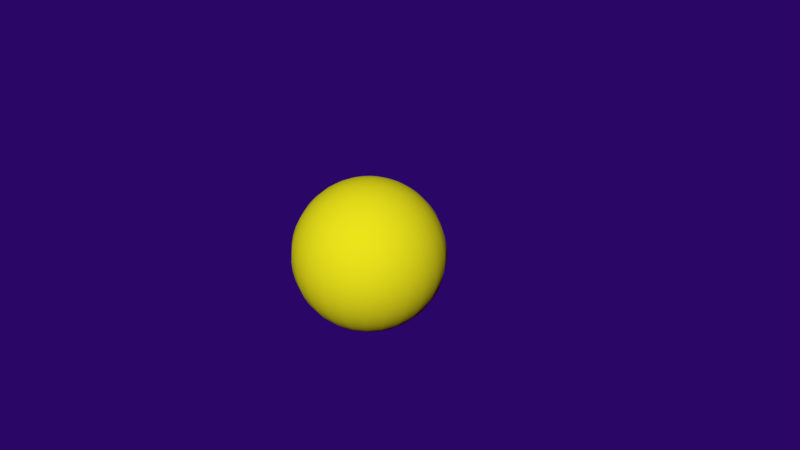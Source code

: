 # Source: sun.blend  (saved by Blender 2.79.0; exported with 4.5.12 LTS)
import bpy
from mathutils import Matrix  # noqa: F401  (used for matrix-valued properties, if any)

bpy.ops.wm.read_factory_settings(use_empty=True)
scene = bpy.context.scene
scene.name = 'Scene'

# ---- collections
col_collection_1 = bpy.data.collections.new('Collection 1'); scene.collection.children.link(col_collection_1)

# ---- materials (node trees are filled in below, after node groups)
mat_material_002 = bpy.data.materials.new('Material.002')
mat_material_002.alpha_threshold = 0.0
mat_material_002.use_transparent_shadow = False
mat_material_002.roughness = 0.5
mat_material_001 = bpy.data.materials.new('Material.001')
mat_material_001.alpha_threshold = 0.0
mat_material_001.use_transparent_shadow = False
mat_material_001.diffuse_color = (0.855, 0.811, 0.01017, 1.0)
mat_material_001.roughness = 0.5

# ---- material node trees

# ---- world
world_world = bpy.data.worlds.new('World'); scene.world = world_world
world_world.color = (0.02344, 0.001826, 0.1329)
world_world.use_sun_shadow = False
world_world.sun_shadow_jitter_overblur = 0.0
world_world.cycles.sampling_method = 'MANUAL'

# ---- cameras
cam_camera = bpy.data.cameras.new('Camera')
cam_camera.clip_end = 100.0
cam_camera.lens = 35.0
cam_camera.sensor_width = 32.0
cam_camera.sensor_height = 18.0
cam_camera.ortho_scale = 7.314
cam_camera.dof.focus_distance = 0.0
cam_camera.dof.aperture_fstop = 128.0

# ---- meshes
me_circle = bpy.data.meshes.new('Circle')
me_circle.from_pydata([(0.0, 1.0, 0.0), (-0.1951, 0.9808, 0.0), (-0.3827, 0.9239, 0.0), (-0.5556, 0.8315, 0.0), (-0.7071, 0.7071, 0.0), (-0.8315, 0.5556, 0.0), (-0.9239, 0.3827, 0.0), (-0.9808, 0.1951, 0.0), (-1.0, 7.55e-08, 0.0), (-0.9808, -0.1951, 0.0), (-0.9239, -0.3827, 0.0), (-0.8315, -0.5556, 0.0), (-0.7071, -0.7071, 0.0), (-0.5556, -0.8315, 0.0), (-0.3827, -0.9239, 0.0), (-0.1951, -0.9808, 0.0), (3.258e-07, -1.0, 0.0), (0.1951, -0.9808, 0.0), (0.3827, -0.9239, 0.0), (0.5556, -0.8315, 0.0), (0.7071, -0.7071, 0.0), (0.8315, -0.5556, 0.0), (0.9239, -0.3827, 0.0), (0.9808, -0.1951, 0.0), (1.0, 9.656e-07, 0.0), (0.9808, 0.1951, 0.0), (0.9239, 0.3827, 0.0), (0.8315, 0.5556, 0.0), (0.7071, 0.7071, 0.0), (0.5556, 0.8315, 0.0), (0.3827, 0.9239, 0.0), (0.1951, 0.9808, 0.0)], [(1, 0), (2, 1), (3, 2), (4, 3), (5, 4), (6, 5), (7, 6), (8, 7), (9, 8), (10, 9), (11, 10), (12, 11), (13, 12), (14, 13), (15, 14), (16, 15), (17, 16), (18, 17), (19, 18), (20, 19), (21, 20), (22, 21), (23, 22), (24, 23), (25, 24), (26, 25), (27, 26), (28, 27), (29, 28), (30, 29), (31, 30), (0, 31)], [])
me_circle.materials.append(mat_material_002)
me_circle.use_remesh_preserve_volume = False
me_circle.use_remesh_preserve_attributes = False
me_circle.use_mirror_vertex_groups = False
me_circle.update()
me_sphere = bpy.data.meshes.new('Sphere')
me_sphere.from_pydata([(0.0, 0.3827, 0.9239), (0.0, 0.7934, 0.6088), (0.0, 0.866, 0.5), (0.0, 0.9239, 0.3827), (0.0, 0.9914, 0.1305), (0.0, 0.9659, -0.2588), (0.0, 0.9239, -0.3827), (0.0, 0.866, -0.5), (0.0, 0.7934, -0.6088), (0.0, 0.7071, -0.7071), (0.0, 0.6088, -0.7934), (0.0, 0.3827, -0.9239), (0.0, 0.2588, -0.9659), (0.03378, 0.1261, 0.9914), (0.06699, 0.25, 0.9659), (0.09905, 0.3696, 0.9239), (0.1294, 0.483, 0.866), (0.1576, 0.588, 0.7934), (0.183, 0.683, 0.7071), (0.2053, 0.7663, 0.6088), (0.2241, 0.8365, 0.5), (0.2391, 0.8924, 0.3827), (0.25, 0.933, 0.2588), (0.2566, 0.9577, 0.1305), (0.2588, 0.9659, 1.947e-07), (0.2566, 0.9577, -0.1305), (0.25, 0.933, -0.2588), (0.2391, 0.8924, -0.3827), (0.2241, 0.8365, -0.5), (0.2053, 0.7663, -0.6088), (0.183, 0.683, -0.7071), (0.1576, 0.588, -0.7934), (0.1294, 0.483, -0.866), (0.09905, 0.3696, -0.9239), (0.06699, 0.25, -0.9659), (0.03378, 0.1261, -0.9914), (0.06526, 0.113, 0.9914), (0.1294, 0.2241, 0.9659), (0.1913, 0.3314, 0.9239), (0.25, 0.433, 0.866), (0.3044, 0.5272, 0.7934), (0.3536, 0.6124, 0.7071), (0.3967, 0.6871, 0.6088), (0.433, 0.75, 0.5), (0.4619, 0.8001, 0.3827), (0.483, 0.8365, 0.2588), (0.4957, 0.8586, 0.1305), (0.5, 0.866, 1.947e-07), (0.4957, 0.8586, -0.1305), (0.483, 0.8365, -0.2588), (0.4619, 0.8001, -0.3827), (0.433, 0.75, -0.5), (0.3967, 0.6871, -0.6088), (0.3536, 0.6124, -0.7071), (0.3044, 0.5272, -0.7934), (0.25, 0.433, -0.866), (0.1913, 0.3314, -0.9239), (0.1294, 0.2241, -0.9659), (0.06526, 0.113, -0.9914), (-2.754e-07, 1.141e-07, 1.0), (0.0923, 0.0923, 0.9914), (0.183, 0.183, 0.9659), (0.2706, 0.2706, 0.9239), (0.3536, 0.3536, 0.866), (0.4305, 0.4305, 0.7934), (0.5, 0.5, 0.7071), (0.561, 0.561, 0.6088), (0.6124, 0.6124, 0.5), (0.6533, 0.6533, 0.3827), (0.683, 0.683, 0.2588), (0.7011, 0.7011, 0.1305), (0.7071, 0.7071, 1.947e-07), (0.7011, 0.7011, -0.1305), (0.683, 0.683, -0.2588), (0.6533, 0.6533, -0.3827), (0.6124, 0.6124, -0.5), (0.561, 0.561, -0.6088), (0.5, 0.5, -0.7071), (0.4305, 0.4305, -0.7934), (0.3536, 0.3536, -0.866), (0.2706, 0.2706, -0.9239), (0.183, 0.183, -0.9659), (0.0923, 0.0923, -0.9914), (0.113, 0.06526, 0.9914), (0.2241, 0.1294, 0.9659), (0.3314, 0.1913, 0.9239), (0.433, 0.25, 0.866), (0.5272, 0.3044, 0.7934), (0.6124, 0.3536, 0.7071), (0.6871, 0.3967, 0.6088), (0.75, 0.433, 0.5), (0.8001, 0.4619, 0.3827), (0.8365, 0.483, 0.2588), (0.8586, 0.4957, 0.1305), (0.866, 0.5, 1.947e-07), (0.8586, 0.4957, -0.1305), (0.8365, 0.483, -0.2588), (0.8001, 0.4619, -0.3827), (0.75, 0.433, -0.5), (0.6871, 0.3967, -0.6088), (0.6124, 0.3536, -0.7071), (0.5272, 0.3044, -0.7934), (0.433, 0.25, -0.866), (0.3314, 0.1913, -0.9239), (0.2241, 0.1294, -0.9659), (0.113, 0.06526, -0.9914), (0.1261, 0.03378, 0.9914), (0.25, 0.06699, 0.9659), (0.3696, 0.09905, 0.9239), (0.483, 0.1294, 0.866), (0.588, 0.1576, 0.7934), (0.683, 0.183, 0.7071), (0.7663, 0.2053, 0.6088), (0.8365, 0.2241, 0.5), (0.8924, 0.2391, 0.3827), (0.933, 0.25, 0.2588), (0.9577, 0.2566, 0.1305), (0.9659, 0.2588, 1.947e-07), (0.9577, 0.2566, -0.1305), (0.933, 0.25, -0.2588), (0.8924, 0.2391, -0.3827), (0.8365, 0.2241, -0.5), (0.7663, 0.2053, -0.6088), (0.683, 0.183, -0.7071), (0.588, 0.1576, -0.7934), (0.483, 0.1294, -0.866), (0.3696, 0.09905, -0.9239), (0.25, 0.06699, -0.9659), (0.1261, 0.03378, -0.9914), (0.1305, 3.932e-07, 0.9914), (0.2588, 4.007e-07, 0.9659), (0.3827, 3.187e-07, 0.9239), (0.5, 3.262e-07, 0.866), (0.6088, 4.007e-07, 0.7934), (0.7071, 3.262e-07, 0.7071), (0.7934, 3.56e-07, 0.6088), (0.866, 4.007e-07, 0.5), (0.9239, 3.858e-07, 0.3827), (0.9659, 4.305e-07, 0.2588), (0.9914, 3.56e-07, 0.1305), (1.0, 3.262e-07, 1.947e-07), (0.9914, 3.262e-07, -0.1305), (0.9659, 4.156e-07, -0.2588), (0.9239, 3.56e-07, -0.3827), (0.866, 3.411e-07, -0.5), (0.7934, 3.858e-07, -0.6088), (0.7071, 4.007e-07, -0.7071), (0.6088, 3.113e-07, -0.7934), (0.5, 3.932e-07, -0.866), (0.3827, 3.262e-07, -0.9239), (0.2588, 3.932e-07, -0.9659), (0.1305, 4.119e-07, -0.9914), (0.1261, -0.03378, 0.9914), (0.25, -0.06699, 0.9659), (0.3696, -0.09905, 0.9239), (0.483, -0.1294, 0.866), (0.588, -0.1576, 0.7934), (0.683, -0.183, 0.7071), (0.7663, -0.2053, 0.6088), (0.8365, -0.2241, 0.5), (0.8924, -0.2391, 0.3827), (0.933, -0.25, 0.2588), (0.9577, -0.2566, 0.1305), (0.9659, -0.2588, 1.947e-07), (0.9577, -0.2566, -0.1305), (0.933, -0.25, -0.2588), (0.8924, -0.2391, -0.3827), (0.8365, -0.2241, -0.5), (0.7663, -0.2053, -0.6088), (0.683, -0.183, -0.7071), (0.588, -0.1576, -0.7934), (0.483, -0.1294, -0.866), (0.3696, -0.09905, -0.9239), (0.25, -0.06699, -0.9659), (0.1261, -0.03378, -0.9914), (0.113, -0.06526, 0.9914), (0.2241, -0.1294, 0.9659), (0.3314, -0.1913, 0.9239), (0.433, -0.25, 0.866), (0.5272, -0.3044, 0.7934), (0.6124, -0.3536, 0.7071), (0.6871, -0.3967, 0.6088), (0.75, -0.433, 0.5), (0.8001, -0.4619, 0.3827), (0.8365, -0.483, 0.2588), (0.8586, -0.4957, 0.1305), (0.866, -0.5, 1.947e-07), (0.8586, -0.4957, -0.1305), (0.8365, -0.483, -0.2588), (0.8001, -0.4619, -0.3827), (0.75, -0.433, -0.5), (0.6871, -0.3967, -0.6088), (0.6124, -0.3536, -0.7071), (0.5272, -0.3044, -0.7934), (0.433, -0.25, -0.866), (0.3314, -0.1913, -0.9239), (0.2241, -0.1294, -0.9659), (0.113, -0.06526, -0.9914), (0.0923, -0.0923, 0.9914), (0.183, -0.183, 0.9659), (0.2706, -0.2706, 0.9239), (0.3536, -0.3536, 0.866), (0.4305, -0.4305, 0.7934), (0.5, -0.5, 0.7071), (0.561, -0.561, 0.6088), (0.6124, -0.6124, 0.5), (0.6533, -0.6533, 0.3827), (0.683, -0.683, 0.2588), (0.7011, -0.7011, 0.1305), (0.7071, -0.7071, 1.947e-07), (0.7011, -0.7011, -0.1305), (0.683, -0.683, -0.2588), (0.6533, -0.6533, -0.3827), (0.6124, -0.6124, -0.5), (0.561, -0.561, -0.6088), (0.5, -0.5, -0.7071), (0.4305, -0.4305, -0.7934), (0.3536, -0.3536, -0.866), (0.2706, -0.2706, -0.9239), (0.183, -0.183, -0.9659), (0.0923, -0.0923, -0.9914), (0.06526, -0.113, 0.9914), (0.1294, -0.2241, 0.9659), (0.1913, -0.3314, 0.9239), (0.25, -0.433, 0.866), (0.3044, -0.5272, 0.7934), (0.3536, -0.6124, 0.7071), (0.3967, -0.6871, 0.6088), (0.433, -0.75, 0.5), (0.4619, -0.8001, 0.3827), (0.483, -0.8365, 0.2588), (0.4957, -0.8586, 0.1305), (0.5, -0.866, 1.947e-07), (0.4957, -0.8586, -0.1305), (0.483, -0.8365, -0.2588), (0.4619, -0.8001, -0.3827), (0.433, -0.75, -0.5), (0.3967, -0.6871, -0.6088), (0.3536, -0.6124, -0.7071), (0.3044, -0.5272, -0.7934), (0.25, -0.433, -0.866), (0.1913, -0.3314, -0.9239), (0.1294, -0.2241, -0.9659), (0.06526, -0.113, -0.9914), (0.03378, -0.1261, 0.9914), (0.06699, -0.25, 0.9659), (0.09905, -0.3696, 0.9239), (0.1294, -0.483, 0.866), (0.1576, -0.588, 0.7934), (0.183, -0.683, 0.7071), (0.2053, -0.7663, 0.6088), (0.2241, -0.8365, 0.5), (0.2391, -0.8924, 0.3827), (0.25, -0.933, 0.2588), (0.2566, -0.9577, 0.1305), (0.2588, -0.9659, 1.947e-07), (0.2566, -0.9577, -0.1305), (0.25, -0.933, -0.2588), (0.2391, -0.8924, -0.3827), (0.2241, -0.8365, -0.5), (0.2053, -0.7663, -0.6088), (0.183, -0.683, -0.7071), (0.1576, -0.588, -0.7934), (0.1294, -0.483, -0.866), (0.09905, -0.3696, -0.9239), (0.06699, -0.25, -0.9659), (0.03378, -0.1261, -0.9914), (-3.93e-09, -0.1305, 0.9914), (1.097e-08, -0.2588, 0.9659), (-7.844e-08, -0.3827, 0.9239), (-7.099e-08, -0.5, 0.866), (3.52e-09, -0.6088, 0.7934), (-1.455e-07, -0.7071, 0.7071), (-1.455e-07, -0.7934, 0.6088), (-5.608e-08, -0.866, 0.5), (-8.589e-08, -0.9239, 0.3827), (-5.608e-08, -0.9659, 0.2588), (-4.118e-08, -0.9914, 0.1305), (-8.589e-08, -1.0, 1.947e-07), (-7.099e-08, -0.9914, -0.1305), (-5.608e-08, -0.9659, -0.2588), (-1.455e-07, -0.9239, -0.3827), (-5.608e-08, -0.866, -0.5), (-7.099e-08, -0.7934, -0.6088), (-8.589e-08, -0.7071, -0.7071), (-1.157e-07, -0.6088, -0.7934), (-3.373e-08, -0.5, -0.866), (-4.863e-08, -0.3827, -0.9239), (-1.883e-08, -0.2588, -0.9659), (2.587e-08, -0.1305, -0.9914), (-0.03378, -0.1261, 0.9914), (-0.06699, -0.25, 0.9659), (-0.09905, -0.3696, 0.9239), (-0.1294, -0.483, 0.866), (-0.1576, -0.588, 0.7934), (-0.183, -0.683, 0.7071), (-0.2053, -0.7663, 0.6088), (-0.2241, -0.8365, 0.5), (-0.2391, -0.8924, 0.3827), (-0.25, -0.933, 0.2588), (-0.2566, -0.9577, 0.1305), (-0.2588, -0.9659, 1.947e-07), (-0.2566, -0.9577, -0.1305), (-0.25, -0.933, -0.2588), (-0.2391, -0.8924, -0.3827), (-0.2241, -0.8365, -0.5), (-0.2053, -0.7663, -0.6088), (-0.183, -0.683, -0.7071), (-0.1576, -0.588, -0.7934), (-0.1294, -0.483, -0.866), (-0.09905, -0.3696, -0.9239), (-0.06699, -0.25, -0.9659), (-0.03378, -0.1261, -0.9914), (-0.06526, -0.113, 0.9914), (-0.1294, -0.2241, 0.9659), (-0.1913, -0.3314, 0.9239), (-0.25, -0.433, 0.866), (-0.3044, -0.5272, 0.7934), (-0.3536, -0.6124, 0.7071), (-0.3967, -0.6871, 0.6088), (-0.433, -0.75, 0.5), (-0.4619, -0.8001, 0.3827), (-0.483, -0.8365, 0.2588), (-0.4957, -0.8586, 0.1305), (-0.5, -0.866, 1.947e-07), (-0.4957, -0.8586, -0.1305), (-0.483, -0.8365, -0.2588), (-0.4619, -0.8001, -0.3827), (-0.433, -0.75, -0.5), (-0.3967, -0.6871, -0.6088), (-0.3536, -0.6124, -0.7071), (-0.3044, -0.5272, -0.7934), (-0.25, -0.433, -0.866), (-0.1913, -0.3314, -0.9239), (-0.1294, -0.2241, -0.9659), (-0.06526, -0.113, -0.9914), (0.0, 3.894e-07, -1.0), (-0.0923, -0.0923, 0.9914), (-0.183, -0.183, 0.9659), (-0.2706, -0.2706, 0.9239), (-0.3536, -0.3536, 0.866), (-0.4305, -0.4305, 0.7934), (-0.5, -0.5, 0.7071), (-0.561, -0.561, 0.6088), (-0.6124, -0.6124, 0.5), (-0.6533, -0.6533, 0.3827), (-0.683, -0.683, 0.2588), (-0.7011, -0.7011, 0.1305), (-0.7071, -0.7071, 1.947e-07), (-0.7011, -0.7011, -0.1305), (-0.683, -0.683, -0.2588), (-0.6533, -0.6533, -0.3827), (-0.6124, -0.6124, -0.5), (-0.561, -0.561, -0.6088), (-0.5, -0.5, -0.7071), (-0.4305, -0.4305, -0.7934), (-0.3536, -0.3536, -0.866), (-0.2706, -0.2706, -0.9239), (-0.183, -0.183, -0.9659), (-0.0923, -0.0923, -0.9914), (-0.113, -0.06526, 0.9914), (-0.2241, -0.1294, 0.9659), (-0.3314, -0.1913, 0.9239), (-0.433, -0.25, 0.866), (-0.5272, -0.3044, 0.7934), (-0.6124, -0.3536, 0.7071), (-0.6871, -0.3967, 0.6088), (-0.75, -0.433, 0.5), (-0.8001, -0.4619, 0.3827), (-0.8365, -0.483, 0.2588), (-0.8586, -0.4957, 0.1305), (-0.866, -0.5, 1.947e-07), (-0.8586, -0.4957, -0.1305), (-0.8365, -0.483, -0.2588), (-0.8001, -0.4619, -0.3827), (-0.75, -0.433, -0.5), (-0.6871, -0.3967, -0.6088), (-0.6124, -0.3536, -0.7071), (-0.5272, -0.3044, -0.7934), (-0.433, -0.25, -0.866), (-0.3314, -0.1913, -0.9239), (-0.2241, -0.1294, -0.9659), (-0.113, -0.06526, -0.9914), (-0.1261, -0.03378, 0.9914), (-0.25, -0.06699, 0.9659), (-0.3696, -0.09905, 0.9239), (-0.483, -0.1294, 0.866), (-0.588, -0.1576, 0.7934), (-0.683, -0.183, 0.7071), (-0.7663, -0.2053, 0.6088), (-0.8365, -0.2241, 0.5), (-0.8924, -0.2391, 0.3827), (-0.933, -0.25, 0.2588), (-0.9577, -0.2566, 0.1305), (-0.9659, -0.2588, 1.947e-07), (-0.9577, -0.2566, -0.1305), (-0.933, -0.25, -0.2588), (-0.8924, -0.2391, -0.3827), (-0.8365, -0.2241, -0.5), (-0.7663, -0.2053, -0.6088), (-0.683, -0.183, -0.7071), (-0.588, -0.1576, -0.7934), (-0.483, -0.1294, -0.866), (-0.3696, -0.09905, -0.9239), (-0.25, -0.06699, -0.9659), (-0.1261, -0.03378, -0.9914), (-0.1305, 4.193e-07, 0.9914), (-0.2588, 4.081e-07, 0.9659), (-0.3827, 4.603e-07, 0.9239), (-0.5, 4.678e-07, 0.866), (-0.6088, 3.709e-07, 0.7934), (-0.7071, 4.901e-07, 0.7071), (-0.7934, 5.348e-07, 0.6088), (-0.866, 4.901e-07, 0.5), (-0.9239, 4.752e-07, 0.3827), (-0.9659, 4.007e-07, 0.2588), (-0.9914, 4.156e-07, 0.1305), (-1.0, 3.709e-07, 1.947e-07), (-0.9914, 4.454e-07, -0.1305), (-0.9659, 3.709e-07, -0.2588), (-0.9239, 5.497e-07, -0.3827), (-0.866, 4.901e-07, -0.5), (-0.7934, 4.603e-07, -0.6088), (-0.7071, 4.603e-07, -0.7071), (-0.6088, 4.901e-07, -0.7934), (-0.5, 3.634e-07, -0.866), (-0.3827, 4.007e-07, -0.9239), (-0.2588, 4.156e-07, -0.9659), (-0.1305, 3.821e-07, -0.9914), (-0.1261, 0.03378, 0.9914), (-0.25, 0.06699, 0.9659), (-0.3696, 0.09905, 0.9239), (-0.483, 0.1294, 0.866), (-0.588, 0.1576, 0.7934), (-0.683, 0.183, 0.7071), (-0.7663, 0.2053, 0.6088), (-0.8365, 0.2241, 0.5), (-0.8924, 0.2391, 0.3827), (-0.933, 0.25, 0.2588), (-0.9577, 0.2566, 0.1305), (-0.9659, 0.2588, 1.947e-07), (-0.9577, 0.2566, -0.1305), (-0.933, 0.25, -0.2588), (-0.8924, 0.2391, -0.3827), (-0.8365, 0.2241, -0.5), (-0.7663, 0.2053, -0.6088), (-0.683, 0.183, -0.7071), (-0.588, 0.1576, -0.7934), (-0.483, 0.1294, -0.866), (-0.3696, 0.09905, -0.9239), (-0.25, 0.06699, -0.9659), (-0.1261, 0.03378, -0.9914), (-0.113, 0.06526, 0.9914), (-0.2241, 0.1294, 0.9659), (-0.3314, 0.1913, 0.9239), (-0.433, 0.25, 0.866), (-0.5272, 0.3044, 0.7934), (-0.6124, 0.3536, 0.7071), (-0.6871, 0.3967, 0.6088), (-0.75, 0.433, 0.5), (-0.8001, 0.4619, 0.3827), (-0.8365, 0.483, 0.2588), (-0.8586, 0.4957, 0.1305), (-0.866, 0.5, 1.947e-07), (-0.8586, 0.4957, -0.1305), (-0.8365, 0.483, -0.2588), (-0.8001, 0.4619, -0.3827), (-0.75, 0.433, -0.5), (-0.6871, 0.3967, -0.6088), (-0.6124, 0.3536, -0.7071), (-0.5272, 0.3044, -0.7934), (-0.433, 0.25, -0.866), (-0.3314, 0.1913, -0.9239), (-0.2241, 0.1294, -0.9659), (-0.113, 0.06526, -0.9914), (-0.0923, 0.0923, 0.9914), (-0.183, 0.183, 0.9659), (-0.2706, 0.2706, 0.9239), (-0.3536, 0.3536, 0.866), (-0.4305, 0.4305, 0.7934), (-0.5, 0.5, 0.7071), (-0.561, 0.561, 0.6088), (-0.6124, 0.6124, 0.5), (-0.6533, 0.6533, 0.3827), (-0.683, 0.683, 0.2588), (-0.7011, 0.7011, 0.1305), (-0.7071, 0.7071, 1.947e-07), (-0.7011, 0.7011, -0.1305), (-0.683, 0.683, -0.2588), (-0.6533, 0.6533, -0.3827), (-0.6124, 0.6124, -0.5), (-0.561, 0.561, -0.6088), (-0.5, 0.5, -0.7071), (-0.4305, 0.4305, -0.7934), (-0.3536, 0.3536, -0.866), (-0.2706, 0.2706, -0.9239), (-0.183, 0.183, -0.9659), (-0.0923, 0.0923, -0.9914), (-0.06526, 0.113, 0.9914), (-0.1294, 0.2241, 0.9659), (-0.1913, 0.3314, 0.9239), (-0.25, 0.433, 0.866), (-0.3044, 0.5272, 0.7934), (-0.3536, 0.6124, 0.7071), (-0.3967, 0.6871, 0.6088), (-0.433, 0.75, 0.5), (-0.4619, 0.8001, 0.3827), (-0.483, 0.8365, 0.2588), (-0.4957, 0.8586, 0.1305), (-0.5, 0.866, 1.947e-07), (-0.4957, 0.8586, -0.1305), (-0.483, 0.8365, -0.2588), (-0.4619, 0.8001, -0.3827), (-0.433, 0.75, -0.5), (-0.3967, 0.6871, -0.6088), (-0.3536, 0.6124, -0.7071), (-0.3044, 0.5272, -0.7934), (-0.25, 0.433, -0.866), (-0.1913, 0.3314, -0.9239), (-0.1294, 0.2241, -0.9659), (-0.06526, 0.113, -0.9914), (-0.03378, 0.1261, 0.9914), (-0.06699, 0.25, 0.9659), (-0.09905, 0.3696, 0.9239), (-0.1294, 0.483, 0.866), (-0.1576, 0.588, 0.7934), (-0.183, 0.683, 0.7071), (-0.2053, 0.7663, 0.6088), (-0.2241, 0.8365, 0.5), (-0.2391, 0.8924, 0.3827), (-0.25, 0.933, 0.2588), (-0.2566, 0.9577, 0.1305), (-0.2588, 0.9659, 1.947e-07), (-0.2566, 0.9577, -0.1305), (-0.25, 0.933, -0.2588), (-0.2391, 0.8924, -0.3827), (-0.2241, 0.8365, -0.5), (-0.2053, 0.7663, -0.6088), (-0.183, 0.683, -0.7071), (-0.1576, 0.588, -0.7934), (-0.1294, 0.483, -0.866), (-0.09905, 0.3696, -0.9239), (-0.06699, 0.25, -0.9659), (-0.03378, 0.1261, -0.9914), (2.587e-08, 0.1305, 0.9914), (1.842e-08, 0.2588, 0.9659), (4.822e-08, 0.5, 0.866), (-4.118e-08, 0.6088, 0.7934), (7.803e-08, 0.7071, 0.7071), (-5.608e-08, 0.9659, 0.2588), (-4.118e-08, 1.0, 1.947e-07), (3.332e-08, 0.9914, -0.1305), (-5.608e-08, 0.5, -0.866), (-1.883e-08, 0.1305, -0.9914)], [], [(547, 546, 16, 17), (552, 10, 31, 32), (551, 550, 24, 25), (548, 547, 17, 18), (11, 552, 32, 33), (5, 551, 25, 26), (1, 548, 18, 19), (12, 11, 33, 34), (6, 5, 26, 27), (2, 1, 19, 20), (553, 12, 34, 35), (544, 59, 13), (7, 6, 27, 28), (3, 2, 20, 21), (336, 553, 35), (545, 544, 13, 14), (8, 7, 28, 29), (549, 3, 21, 22), (0, 545, 14, 15), (9, 8, 29, 30), (4, 549, 22, 23), (546, 0, 15, 16), (10, 9, 30, 31), (550, 4, 23, 24), (15, 14, 37, 38), (30, 29, 52, 53), (23, 22, 45, 46), (16, 15, 38, 39), (31, 30, 53, 54), (24, 23, 46, 47), (17, 16, 39, 40), (32, 31, 54, 55), (25, 24, 47, 48), (18, 17, 40, 41), (33, 32, 55, 56), (26, 25, 48, 49), (19, 18, 41, 42), (34, 33, 56, 57), (27, 26, 49, 50), (20, 19, 42, 43), (35, 34, 57, 58), (13, 59, 36), (28, 27, 50, 51), (21, 20, 43, 44), (336, 35, 58), (14, 13, 36, 37), (29, 28, 51, 52), (22, 21, 44, 45), (41, 40, 64, 65), (56, 55, 79, 80), (49, 48, 72, 73), (42, 41, 65, 66), (57, 56, 80, 81), (50, 49, 73, 74), (43, 42, 66, 67), (58, 57, 81, 82), (36, 59, 60), (51, 50, 74, 75), (44, 43, 67, 68), (336, 58, 82), (37, 36, 60, 61), (52, 51, 75, 76), (45, 44, 68, 69), (38, 37, 61, 62), (53, 52, 76, 77), (46, 45, 69, 70), (39, 38, 62, 63), (54, 53, 77, 78), (47, 46, 70, 71), (40, 39, 63, 64), (55, 54, 78, 79), (48, 47, 71, 72), (75, 74, 97, 98), (68, 67, 90, 91), (336, 82, 105), (61, 60, 83, 84), (76, 75, 98, 99), (69, 68, 91, 92), (62, 61, 84, 85), (77, 76, 99, 100), (70, 69, 92, 93), (63, 62, 85, 86), (78, 77, 100, 101), (71, 70, 93, 94), (64, 63, 86, 87), (79, 78, 101, 102), (72, 71, 94, 95), (65, 64, 87, 88), (80, 79, 102, 103), (73, 72, 95, 96), (66, 65, 88, 89), (81, 80, 103, 104), (74, 73, 96, 97), (67, 66, 89, 90), (82, 81, 104, 105), (60, 59, 83), (86, 85, 108, 109), (101, 100, 123, 124), (94, 93, 116, 117), (87, 86, 109, 110), (102, 101, 124, 125), (95, 94, 117, 118), (88, 87, 110, 111), (103, 102, 125, 126), (96, 95, 118, 119), (89, 88, 111, 112), (104, 103, 126, 127), (97, 96, 119, 120), (90, 89, 112, 113), (105, 104, 127, 128), (83, 59, 106), (98, 97, 120, 121), (91, 90, 113, 114), (336, 105, 128), (84, 83, 106, 107), (99, 98, 121, 122), (92, 91, 114, 115), (85, 84, 107, 108), (100, 99, 122, 123), (93, 92, 115, 116), (112, 111, 134, 135), (127, 126, 149, 150), (120, 119, 142, 143), (113, 112, 135, 136), (128, 127, 150, 151), (106, 59, 129), (121, 120, 143, 144), (114, 113, 136, 137), (336, 128, 151), (107, 106, 129, 130), (122, 121, 144, 145), (115, 114, 137, 138), (108, 107, 130, 131), (123, 122, 145, 146), (116, 115, 138, 139), (109, 108, 131, 132), (124, 123, 146, 147), (117, 116, 139, 140), (110, 109, 132, 133), (125, 124, 147, 148), (118, 117, 140, 141), (111, 110, 133, 134), (126, 125, 148, 149), (119, 118, 141, 142), (145, 144, 167, 168), (138, 137, 160, 161), (131, 130, 153, 154), (146, 145, 168, 169), (139, 138, 161, 162), (132, 131, 154, 155), (147, 146, 169, 170), (140, 139, 162, 163), (133, 132, 155, 156), (148, 147, 170, 171), (141, 140, 163, 164), (134, 133, 156, 157), (149, 148, 171, 172), (142, 141, 164, 165), (135, 134, 157, 158), (150, 149, 172, 173), (143, 142, 165, 166), (136, 135, 158, 159), (151, 150, 173, 174), (129, 59, 152), (144, 143, 166, 167), (137, 136, 159, 160), (336, 151, 174), (130, 129, 152, 153), (156, 155, 178, 179), (171, 170, 193, 194), (164, 163, 186, 187), (157, 156, 179, 180), (172, 171, 194, 195), (165, 164, 187, 188), (158, 157, 180, 181), (173, 172, 195, 196), (166, 165, 188, 189), (159, 158, 181, 182), (174, 173, 196, 197), (152, 59, 175), (167, 166, 189, 190), (160, 159, 182, 183), (336, 174, 197), (153, 152, 175, 176), (168, 167, 190, 191), (161, 160, 183, 184), (154, 153, 176, 177), (169, 168, 191, 192), (162, 161, 184, 185), (155, 154, 177, 178), (170, 169, 192, 193), (163, 162, 185, 186), (182, 181, 204, 205), (197, 196, 219, 220), (175, 59, 198), (190, 189, 212, 213), (183, 182, 205, 206), (336, 197, 220), (176, 175, 198, 199), (191, 190, 213, 214), (184, 183, 206, 207), (177, 176, 199, 200), (192, 191, 214, 215), (185, 184, 207, 208), (178, 177, 200, 201), (193, 192, 215, 216), (186, 185, 208, 209), (179, 178, 201, 202), (194, 193, 216, 217), (187, 186, 209, 210), (180, 179, 202, 203), (195, 194, 217, 218), (188, 187, 210, 211), (181, 180, 203, 204), (196, 195, 218, 219), (189, 188, 211, 212), (215, 214, 237, 238), (208, 207, 230, 231), (201, 200, 223, 224), (216, 215, 238, 239), (209, 208, 231, 232), (202, 201, 224, 225), (217, 216, 239, 240), (210, 209, 232, 233), (203, 202, 225, 226), (218, 217, 240, 241), (211, 210, 233, 234), (204, 203, 226, 227), (219, 218, 241, 242), (212, 211, 234, 235), (205, 204, 227, 228), (220, 219, 242, 243), (198, 59, 221), (213, 212, 235, 236), (206, 205, 228, 229), (336, 220, 243), (199, 198, 221, 222), (214, 213, 236, 237), (207, 206, 229, 230), (200, 199, 222, 223), (226, 225, 248, 249), (241, 240, 263, 264), (234, 233, 256, 257), (227, 226, 249, 250), (242, 241, 264, 265), (235, 234, 257, 258), (228, 227, 250, 251), (243, 242, 265, 266), (221, 59, 244), (236, 235, 258, 259), (229, 228, 251, 252), (336, 243, 266), (222, 221, 244, 245), (237, 236, 259, 260), (230, 229, 252, 253), (223, 222, 245, 246), (238, 237, 260, 261), (231, 230, 253, 254), (224, 223, 246, 247), (239, 238, 261, 262), (232, 231, 254, 255), (225, 224, 247, 248), (240, 239, 262, 263), (233, 232, 255, 256), (252, 251, 274, 275), (336, 266, 289), (245, 244, 267, 268), (260, 259, 282, 283), (253, 252, 275, 276), (246, 245, 268, 269), (261, 260, 283, 284), (254, 253, 276, 277), (247, 246, 269, 270), (262, 261, 284, 285), (255, 254, 277, 278), (248, 247, 270, 271), (263, 262, 285, 286), (256, 255, 278, 279), (249, 248, 271, 272), (264, 263, 286, 287), (257, 256, 279, 280), (250, 249, 272, 273), (265, 264, 287, 288), (258, 257, 280, 281), (251, 250, 273, 274), (266, 265, 288, 289), (244, 59, 267), (259, 258, 281, 282), (285, 284, 307, 308), (278, 277, 300, 301), (271, 270, 293, 294), (286, 285, 308, 309), (279, 278, 301, 302), (272, 271, 294, 295), (287, 286, 309, 310), (280, 279, 302, 303), (273, 272, 295, 296), (288, 287, 310, 311), (281, 280, 303, 304), (274, 273, 296, 297), (289, 288, 311, 312), (267, 59, 290), (282, 281, 304, 305), (275, 274, 297, 298), (336, 289, 312), (268, 267, 290, 291), (283, 282, 305, 306), (276, 275, 298, 299), (269, 268, 291, 292), (284, 283, 306, 307), (277, 276, 299, 300), (270, 269, 292, 293), (296, 295, 318, 319), (311, 310, 333, 334), (304, 303, 326, 327), (297, 296, 319, 320), (312, 311, 334, 335), (290, 59, 313), (305, 304, 327, 328), (298, 297, 320, 321), (336, 312, 335), (291, 290, 313, 314), (306, 305, 328, 329), (299, 298, 321, 322), (292, 291, 314, 315), (307, 306, 329, 330), (300, 299, 322, 323), (293, 292, 315, 316), (308, 307, 330, 331), (301, 300, 323, 324), (294, 293, 316, 317), (309, 308, 331, 332), (302, 301, 324, 325), (295, 294, 317, 318), (310, 309, 332, 333), (303, 302, 325, 326), (322, 321, 345, 346), (315, 314, 338, 339), (330, 329, 353, 354), (323, 322, 346, 347), (316, 315, 339, 340), (331, 330, 354, 355), (324, 323, 347, 348), (317, 316, 340, 341), (332, 331, 355, 356), (325, 324, 348, 349), (318, 317, 341, 342), (333, 332, 356, 357), (326, 325, 349, 350), (319, 318, 342, 343), (334, 333, 357, 358), (327, 326, 350, 351), (320, 319, 343, 344), (335, 334, 358, 359), (313, 59, 337), (328, 327, 351, 352), (321, 320, 344, 345), (336, 335, 359), (314, 313, 337, 338), (329, 328, 352, 353), (356, 355, 378, 379), (349, 348, 371, 372), (342, 341, 364, 365), (357, 356, 379, 380), (350, 349, 372, 373), (343, 342, 365, 366), (358, 357, 380, 381), (351, 350, 373, 374), (344, 343, 366, 367), (359, 358, 381, 382), (337, 59, 360), (352, 351, 374, 375), (345, 344, 367, 368), (336, 359, 382), (338, 337, 360, 361), (353, 352, 375, 376), (346, 345, 368, 369), (339, 338, 361, 362), (354, 353, 376, 377), (347, 346, 369, 370), (340, 339, 362, 363), (355, 354, 377, 378), (348, 347, 370, 371), (341, 340, 363, 364), (367, 366, 389, 390), (382, 381, 404, 405), (360, 59, 383), (375, 374, 397, 398), (368, 367, 390, 391), (336, 382, 405), (361, 360, 383, 384), (376, 375, 398, 399), (369, 368, 391, 392), (362, 361, 384, 385), (377, 376, 399, 400), (370, 369, 392, 393), (363, 362, 385, 386), (378, 377, 400, 401), (371, 370, 393, 394), (364, 363, 386, 387), (379, 378, 401, 402), (372, 371, 394, 395), (365, 364, 387, 388), (380, 379, 402, 403), (373, 372, 395, 396), (366, 365, 388, 389), (381, 380, 403, 404), (374, 373, 396, 397), (393, 392, 415, 416), (386, 385, 408, 409), (401, 400, 423, 424), (394, 393, 416, 417), (387, 386, 409, 410), (402, 401, 424, 425), (395, 394, 417, 418), (388, 387, 410, 411), (403, 402, 425, 426), (396, 395, 418, 419), (389, 388, 411, 412), (404, 403, 426, 427), (397, 396, 419, 420), (390, 389, 412, 413), (405, 404, 427, 428), (383, 59, 406), (398, 397, 420, 421), (391, 390, 413, 414), (336, 405, 428), (384, 383, 406, 407), (399, 398, 421, 422), (392, 391, 414, 415), (385, 384, 407, 408), (400, 399, 422, 423), (426, 425, 448, 449), (419, 418, 441, 442), (412, 411, 434, 435), (427, 426, 449, 450), (420, 419, 442, 443), (413, 412, 435, 436), (428, 427, 450, 451), (406, 59, 429), (421, 420, 443, 444), (414, 413, 436, 437), (336, 428, 451), (407, 406, 429, 430), (422, 421, 444, 445), (415, 414, 437, 438), (408, 407, 430, 431), (423, 422, 445, 446), (416, 415, 438, 439), (409, 408, 431, 432), (424, 423, 446, 447), (417, 416, 439, 440), (410, 409, 432, 433), (425, 424, 447, 448), (418, 417, 440, 441), (411, 410, 433, 434), (437, 436, 459, 460), (336, 451, 474), (430, 429, 452, 453), (445, 444, 467, 468), (438, 437, 460, 461), (431, 430, 453, 454), (446, 445, 468, 469), (439, 438, 461, 462), (432, 431, 454, 455), (447, 446, 469, 470), (440, 439, 462, 463), (433, 432, 455, 456), (448, 447, 470, 471), (441, 440, 463, 464), (434, 433, 456, 457), (449, 448, 471, 472), (442, 441, 464, 465), (435, 434, 457, 458), (450, 449, 472, 473), (443, 442, 465, 466), (436, 435, 458, 459), (451, 450, 473, 474), (429, 59, 452), (444, 443, 466, 467), (463, 462, 485, 486), (456, 455, 478, 479), (471, 470, 493, 494), (464, 463, 486, 487), (457, 456, 479, 480), (472, 471, 494, 495), (465, 464, 487, 488), (458, 457, 480, 481), (473, 472, 495, 496), (466, 465, 488, 489), (459, 458, 481, 482), (474, 473, 496, 497), (452, 59, 475), (467, 466, 489, 490), (460, 459, 482, 483), (336, 474, 497), (453, 452, 475, 476), (468, 467, 490, 491), (461, 460, 483, 484), (454, 453, 476, 477), (469, 468, 491, 492), (462, 461, 484, 485), (455, 454, 477, 478), (470, 469, 492, 493), (496, 495, 518, 519), (489, 488, 511, 512), (482, 481, 504, 505), (497, 496, 519, 520), (475, 59, 498), (490, 489, 512, 513), (483, 482, 505, 506), (336, 497, 520), (476, 475, 498, 499), (491, 490, 513, 514), (484, 483, 506, 507), (477, 476, 499, 500), (492, 491, 514, 515), (485, 484, 507, 508), (478, 477, 500, 501), (493, 492, 515, 516), (486, 485, 508, 509), (479, 478, 501, 502), (494, 493, 516, 517), (487, 486, 509, 510), (480, 479, 502, 503), (495, 494, 517, 518), (488, 487, 510, 511), (481, 480, 503, 504), (507, 506, 529, 530), (500, 499, 522, 523), (515, 514, 537, 538), (508, 507, 530, 531), (501, 500, 523, 524), (516, 515, 538, 539), (509, 508, 531, 532), (502, 501, 524, 525), (517, 516, 539, 540), (510, 509, 532, 533), (503, 502, 525, 526), (518, 517, 540, 541), (511, 510, 533, 534), (504, 503, 526, 527), (519, 518, 541, 542), (512, 511, 534, 535), (505, 504, 527, 528), (520, 519, 542, 543), (498, 59, 521), (513, 512, 535, 536), (506, 505, 528, 529), (336, 520, 543), (499, 498, 521, 522), (514, 513, 536, 537), (533, 532, 550, 551), (526, 525, 547, 548), (541, 540, 552, 11), (534, 533, 551, 5), (527, 526, 548, 1), (542, 541, 11, 12), (535, 534, 5, 6), (528, 527, 1, 2), (543, 542, 12, 553), (521, 59, 544), (536, 535, 6, 7), (529, 528, 2, 3), (336, 543, 553), (522, 521, 544, 545), (537, 536, 7, 8), (530, 529, 3, 549), (523, 522, 545, 0), (538, 537, 8, 9), (531, 530, 549, 4), (524, 523, 0, 546), (539, 538, 9, 10), (532, 531, 4, 550), (525, 524, 546, 547), (540, 539, 10, 552)])
me_sphere.polygons.foreach_set('use_smooth', [True] * 576)
me_sphere.materials.append(mat_material_001)
me_sphere.use_remesh_preserve_volume = False
me_sphere.use_remesh_preserve_attributes = False
me_sphere.use_mirror_vertex_groups = False
me_sphere.update()

# ---- objects
ob_circle = bpy.data.objects.new('Circle', me_circle)
ob_sphere = bpy.data.objects.new('Sphere', me_sphere)
ob_camera = bpy.data.objects.new('Camera', cam_camera)

# ---- transforms, parenting, visibility, modifiers, constraints
ob_circle.location = (-0.05329, -2.481, 0.0)
ob_circle.rotation_euler = (1.574, -0.0, 0.0)
ob_circle.scale = (0.375, 0.375, 0.375)
ob_circle.lineart.crease_threshold = 0.0
ob_sphere.location = (0.0, 0.0, 0.0)
ob_sphere.lineart.crease_threshold = 0.0
ob_camera.location = (7.481, -6.508, 5.344)
ob_camera.rotation_euler = (1.109, 0.0, 0.8149)
ob_camera.lock_rotations_4d = False
ob_camera.empty_display_type = 'ARROWS'
ob_camera.color = (0.0, 0.0, 0.0, 0.0)
ob_camera.display_type = 'WIRE'
ob_camera.lineart.crease_threshold = 0.0

# ---- collection membership
col_collection_1.objects.link(ob_circle)
col_collection_1.objects.link(ob_sphere)
col_collection_1.objects.link(ob_camera)

# ---- scene / render settings (as saved in the file)
scene.camera = ob_camera
scene.frame_start = 1; scene.frame_end = 250; scene.frame_set(1)
scene.render.engine = 'BLENDER_EEVEE_NEXT'
scene.render.resolution_percentage = 50
scene.render.dither_intensity = 0.0
scene.cycles.use_denoising = False
scene.cycles.samples = 128
scene.cycles.sampling_pattern = 'TABULATED_SOBOL'
scene.cycles.use_adaptive_sampling = False
scene.cycles.use_light_tree = False
scene.cycles.blur_glossy = 0.0
scene.cycles.sample_clamp_indirect = 0.0
scene.view_settings.view_transform = 'Standard'
bpy.context.view_layer.update()

# ---- added for rendering (the .blend has no usable light): sun
light_auto_sun = bpy.data.lights.new('AutoSun', 'SUN')
light_auto_sun.energy = 3.0
light_auto_sun.angle = 0.0523599
ob_auto_sun = bpy.data.objects.new('AutoSun', light_auto_sun)
scene.collection.objects.link(ob_auto_sun)
ob_auto_sun.rotation_euler = (0.872665, 0.174533, 0.523599)
bpy.context.view_layer.update()
